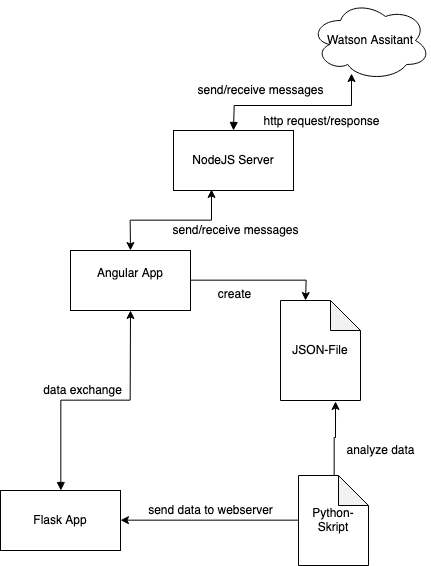

The diagram above was exported from draw.io. Its source (the exported page's mxGraphModel, read from the mxfile embedded in the PNG):
<mxGraphModel dx="1581" dy="1039" grid="1" gridSize="10" guides="1" tooltips="1" connect="1" arrows="1" fold="1" page="1" pageScale="1" pageWidth="827" pageHeight="1169" math="0" shadow="0">
  <root>
    <mxCell id="0" />
    <mxCell id="1" parent="0" />
    <mxCell id="VcGHvk1E2iwicoojJOjZ-5" style="edgeStyle=orthogonalEdgeStyle;rounded=0;orthogonalLoop=1;jettySize=auto;html=1;exitX=0.5;exitY=0;exitDx=0;exitDy=0;entryX=0.317;entryY=0.983;entryDx=0;entryDy=0;entryPerimeter=0;startArrow=classic;startFill=1;" edge="1" parent="1" source="VcGHvk1E2iwicoojJOjZ-1" target="VcGHvk1E2iwicoojJOjZ-2">
      <mxGeometry relative="1" as="geometry" />
    </mxCell>
    <mxCell id="VcGHvk1E2iwicoojJOjZ-9" style="edgeStyle=orthogonalEdgeStyle;rounded=0;orthogonalLoop=1;jettySize=auto;html=1;entryX=0;entryY=0;entryDx=25;entryDy=0;entryPerimeter=0;startArrow=none;startFill=0;" edge="1" parent="1" source="VcGHvk1E2iwicoojJOjZ-1" target="VcGHvk1E2iwicoojJOjZ-4">
      <mxGeometry relative="1" as="geometry" />
    </mxCell>
    <mxCell id="VcGHvk1E2iwicoojJOjZ-11" value="create" style="text;html=1;align=center;verticalAlign=middle;resizable=0;points=[];labelBackgroundColor=#ffffff;" vertex="1" connectable="0" parent="VcGHvk1E2iwicoojJOjZ-9">
      <mxGeometry x="-0.3895" y="5" relative="1" as="geometry">
        <mxPoint x="2" y="19" as="offset" />
      </mxGeometry>
    </mxCell>
    <mxCell id="VcGHvk1E2iwicoojJOjZ-1" value="&lt;div&gt;Angular App&lt;/div&gt;&lt;div&gt;&lt;br&gt;&lt;/div&gt;" style="rounded=0;whiteSpace=wrap;html=1;" vertex="1" parent="1">
      <mxGeometry x="250" y="290" width="120" height="60" as="geometry" />
    </mxCell>
    <mxCell id="VcGHvk1E2iwicoojJOjZ-6" style="edgeStyle=orthogonalEdgeStyle;rounded=0;orthogonalLoop=1;jettySize=auto;html=1;exitX=0.5;exitY=0;exitDx=0;exitDy=0;entryX=0.342;entryY=0.913;entryDx=0;entryDy=0;entryPerimeter=0;startArrow=block;startFill=1;" edge="1" parent="1" source="VcGHvk1E2iwicoojJOjZ-2" target="VcGHvk1E2iwicoojJOjZ-3">
      <mxGeometry relative="1" as="geometry" />
    </mxCell>
    <mxCell id="VcGHvk1E2iwicoojJOjZ-15" value="http request/response" style="text;html=1;align=center;verticalAlign=middle;resizable=0;points=[];labelBackgroundColor=#ffffff;" vertex="1" connectable="0" parent="VcGHvk1E2iwicoojJOjZ-6">
      <mxGeometry x="-0.0055" y="-5" relative="1" as="geometry">
        <mxPoint x="24.68" y="10" as="offset" />
      </mxGeometry>
    </mxCell>
    <mxCell id="VcGHvk1E2iwicoojJOjZ-2" value="NodeJS Server" style="rounded=0;whiteSpace=wrap;html=1;" vertex="1" parent="1">
      <mxGeometry x="353" y="170" width="120" height="60" as="geometry" />
    </mxCell>
    <mxCell id="VcGHvk1E2iwicoojJOjZ-3" value="Watson Assitant " style="ellipse;shape=cloud;whiteSpace=wrap;html=1;" vertex="1" parent="1">
      <mxGeometry x="490" y="40" width="120" height="80" as="geometry" />
    </mxCell>
    <mxCell id="VcGHvk1E2iwicoojJOjZ-4" value="JSON-File" style="shape=note;whiteSpace=wrap;html=1;backgroundOutline=1;darkOpacity=0.05;" vertex="1" parent="1">
      <mxGeometry x="460" y="340" width="80" height="100" as="geometry" />
    </mxCell>
    <mxCell id="VcGHvk1E2iwicoojJOjZ-20" style="edgeStyle=orthogonalEdgeStyle;rounded=0;orthogonalLoop=1;jettySize=auto;html=1;entryX=0.5;entryY=1;entryDx=0;entryDy=0;startArrow=block;startFill=1;" edge="1" parent="1" source="VcGHvk1E2iwicoojJOjZ-10" target="VcGHvk1E2iwicoojJOjZ-1">
      <mxGeometry relative="1" as="geometry" />
    </mxCell>
    <mxCell id="VcGHvk1E2iwicoojJOjZ-10" value="Flask App" style="rounded=0;whiteSpace=wrap;html=1;" vertex="1" parent="1">
      <mxGeometry x="180" y="530" width="120" height="60" as="geometry" />
    </mxCell>
    <mxCell id="VcGHvk1E2iwicoojJOjZ-12" value="send/receive messages " style="text;html=1;align=center;verticalAlign=middle;resizable=0;points=[];autosize=1;" vertex="1" parent="1">
      <mxGeometry x="345" y="260" width="140" height="20" as="geometry" />
    </mxCell>
    <mxCell id="VcGHvk1E2iwicoojJOjZ-16" value="send/receive messages" style="text;html=1;align=center;verticalAlign=middle;resizable=0;points=[];autosize=1;" vertex="1" parent="1">
      <mxGeometry x="370" y="120" width="140" height="20" as="geometry" />
    </mxCell>
    <mxCell id="VcGHvk1E2iwicoojJOjZ-22" style="edgeStyle=orthogonalEdgeStyle;rounded=0;orthogonalLoop=1;jettySize=auto;html=1;entryX=0.688;entryY=1.01;entryDx=0;entryDy=0;entryPerimeter=0;startArrow=none;startFill=0;" edge="1" parent="1" source="VcGHvk1E2iwicoojJOjZ-21" target="VcGHvk1E2iwicoojJOjZ-4">
      <mxGeometry relative="1" as="geometry" />
    </mxCell>
    <mxCell id="VcGHvk1E2iwicoojJOjZ-24" style="edgeStyle=orthogonalEdgeStyle;rounded=0;orthogonalLoop=1;jettySize=auto;html=1;startArrow=none;startFill=0;" edge="1" parent="1" source="VcGHvk1E2iwicoojJOjZ-21" target="VcGHvk1E2iwicoojJOjZ-10">
      <mxGeometry relative="1" as="geometry" />
    </mxCell>
    <mxCell id="VcGHvk1E2iwicoojJOjZ-21" value="Python-Skript" style="shape=note;whiteSpace=wrap;html=1;backgroundOutline=1;darkOpacity=0.05;" vertex="1" parent="1">
      <mxGeometry x="478" y="515" width="70" height="90" as="geometry" />
    </mxCell>
    <mxCell id="VcGHvk1E2iwicoojJOjZ-23" value="analyze data" style="text;html=1;align=center;verticalAlign=middle;resizable=0;points=[];autosize=1;" vertex="1" parent="1">
      <mxGeometry x="520" y="480" width="80" height="20" as="geometry" />
    </mxCell>
    <mxCell id="VcGHvk1E2iwicoojJOjZ-25" value="send data to webserver" style="text;html=1;align=center;verticalAlign=middle;resizable=0;points=[];autosize=1;" vertex="1" parent="1">
      <mxGeometry x="320" y="540" width="140" height="20" as="geometry" />
    </mxCell>
    <mxCell id="VcGHvk1E2iwicoojJOjZ-26" value="data exchange" style="text;html=1;align=center;verticalAlign=middle;resizable=0;points=[];autosize=1;" vertex="1" parent="1">
      <mxGeometry x="217" y="420" width="90" height="20" as="geometry" />
    </mxCell>
  </root>
</mxGraphModel>